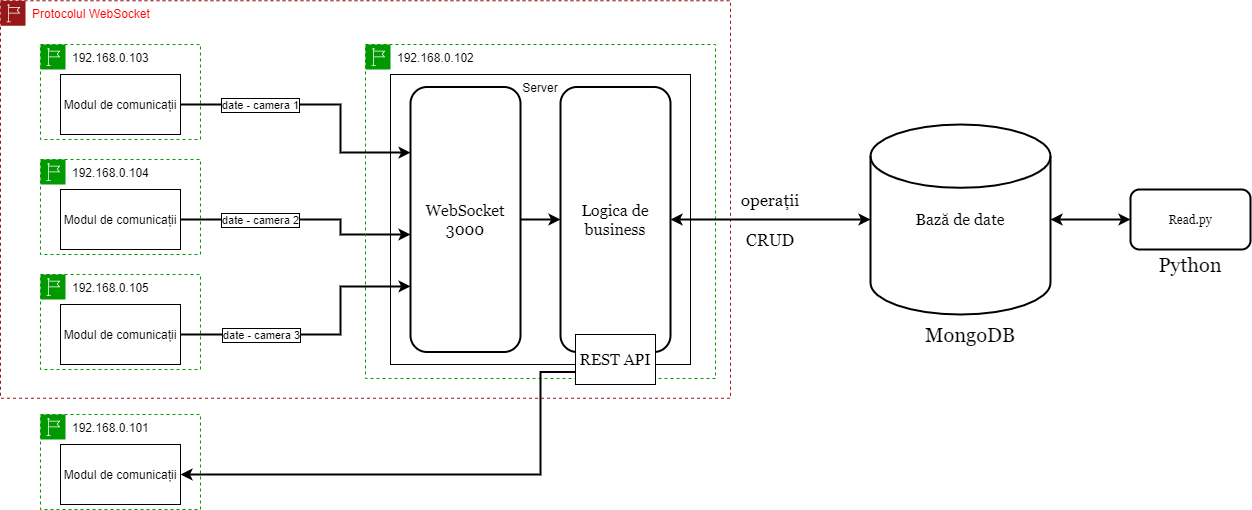

The diagram above was exported from draw.io. Its source (the exported page's mxGraphModel, read from the mxfile embedded in the PNG):
<mxGraphModel dx="1422" dy="723" grid="1" gridSize="10" guides="1" tooltips="1" connect="1" arrows="1" fold="1" page="1" pageScale="1" pageWidth="1169" pageHeight="827" math="0" shadow="0">
  <root>
    <mxCell id="0" />
    <mxCell id="1" parent="0" />
    <mxCell id="AkS8qhaW4mjkv6R04MCJ-1" value="Modul de comunicații" style="rounded=0;whiteSpace=wrap;html=1;" vertex="1" parent="1">
      <mxGeometry x="200" y="200" width="120" height="60" as="geometry" />
    </mxCell>
    <mxCell id="AkS8qhaW4mjkv6R04MCJ-2" value="Modul de comunicații" style="rounded=0;whiteSpace=wrap;html=1;" vertex="1" parent="1">
      <mxGeometry x="200" y="430" width="120" height="60" as="geometry" />
    </mxCell>
    <mxCell id="AkS8qhaW4mjkv6R04MCJ-3" value="Modul de comunicații" style="rounded=0;whiteSpace=wrap;html=1;" vertex="1" parent="1">
      <mxGeometry x="200" y="315" width="120" height="60" as="geometry" />
    </mxCell>
    <mxCell id="AkS8qhaW4mjkv6R04MCJ-4" value="Server" style="rounded=0;whiteSpace=wrap;html=1;verticalAlign=top;" vertex="1" parent="1">
      <mxGeometry x="530" y="200" width="300" height="290" as="geometry" />
    </mxCell>
    <mxCell id="AkS8qhaW4mjkv6R04MCJ-7" value="Protocolul WebSocket" style="outlineConnect=0;gradientColor=none;html=1;whiteSpace=wrap;fontSize=12;fontStyle=0;shape=mxgraph.aws4.group;grIcon=mxgraph.aws4.group_region;strokeColor=#961818;fillColor=none;verticalAlign=top;align=left;spacingLeft=30;fontColor=#FF0000;dashed=1;" vertex="1" parent="1">
      <mxGeometry x="140" y="126.25" width="730" height="397.5" as="geometry" />
    </mxCell>
    <mxCell id="AkS8qhaW4mjkv6R04MCJ-8" style="edgeStyle=orthogonalEdgeStyle;rounded=0;orthogonalLoop=1;jettySize=auto;html=1;exitX=1;exitY=0.5;exitDx=0;exitDy=0;strokeWidth=2;fontColor=#FF0000;" edge="1" parent="1" source="AkS8qhaW4mjkv6R04MCJ-3">
      <mxGeometry relative="1" as="geometry">
        <Array as="points">
          <mxPoint x="480" y="345" />
          <mxPoint x="480" y="360" />
        </Array>
        <mxPoint x="550" y="360" as="targetPoint" />
      </mxGeometry>
    </mxCell>
    <mxCell id="AkS8qhaW4mjkv6R04MCJ-9" value="date - camera 2" style="edgeLabel;html=1;align=center;verticalAlign=middle;resizable=0;points=[];labelBorderColor=#000000;" vertex="1" connectable="0" parent="AkS8qhaW4mjkv6R04MCJ-8">
      <mxGeometry x="-0.4087" relative="1" as="geometry">
        <mxPoint x="7.59" y="0.02" as="offset" />
      </mxGeometry>
    </mxCell>
    <mxCell id="AkS8qhaW4mjkv6R04MCJ-13" value="&lt;font color=&quot;#000000&quot;&gt;192.168.0.103&lt;/font&gt;" style="outlineConnect=0;gradientColor=none;html=1;whiteSpace=wrap;fontSize=12;fontStyle=0;shape=mxgraph.aws4.group;grIcon=mxgraph.aws4.group_region;strokeColor=#009900;fillColor=none;verticalAlign=top;align=left;spacingLeft=30;fontColor=#879196;dashed=1;" vertex="1" parent="1">
      <mxGeometry x="180" y="170" width="160" height="95" as="geometry" />
    </mxCell>
    <mxCell id="AkS8qhaW4mjkv6R04MCJ-14" value="&lt;font color=&quot;#000000&quot;&gt;192.168.0.104&lt;/font&gt;" style="outlineConnect=0;gradientColor=none;html=1;whiteSpace=wrap;fontSize=12;fontStyle=0;shape=mxgraph.aws4.group;grIcon=mxgraph.aws4.group_region;strokeColor=#009900;fillColor=none;verticalAlign=top;align=left;spacingLeft=30;fontColor=#879196;dashed=1;" vertex="1" parent="1">
      <mxGeometry x="180" y="285" width="160" height="95" as="geometry" />
    </mxCell>
    <mxCell id="AkS8qhaW4mjkv6R04MCJ-15" value="&lt;font color=&quot;#000000&quot;&gt;192.168.0.105&lt;/font&gt;" style="outlineConnect=0;gradientColor=none;html=1;whiteSpace=wrap;fontSize=12;fontStyle=0;shape=mxgraph.aws4.group;grIcon=mxgraph.aws4.group_region;strokeColor=#009900;fillColor=none;verticalAlign=top;align=left;spacingLeft=30;fontColor=#879196;dashed=1;" vertex="1" parent="1">
      <mxGeometry x="180" y="400" width="160" height="95" as="geometry" />
    </mxCell>
    <mxCell id="AkS8qhaW4mjkv6R04MCJ-16" value="&lt;font color=&quot;#000000&quot;&gt;192.168.0.102&lt;/font&gt;" style="outlineConnect=0;gradientColor=none;html=1;whiteSpace=wrap;fontSize=12;fontStyle=0;shape=mxgraph.aws4.group;grIcon=mxgraph.aws4.group_region;strokeColor=#009900;fillColor=none;verticalAlign=top;align=left;spacingLeft=30;fontColor=#879196;dashed=1;" vertex="1" parent="1">
      <mxGeometry x="505" y="170" width="350" height="334" as="geometry" />
    </mxCell>
    <mxCell id="AkS8qhaW4mjkv6R04MCJ-18" style="edgeStyle=orthogonalEdgeStyle;rounded=0;orthogonalLoop=1;jettySize=auto;html=1;exitX=1;exitY=0.5;exitDx=0;exitDy=0;entryX=0;entryY=0.75;entryDx=0;entryDy=0;fontSize=11;fontStyle=1;strokeWidth=2;" edge="1" parent="1" source="AkS8qhaW4mjkv6R04MCJ-2">
      <mxGeometry relative="1" as="geometry">
        <Array as="points">
          <mxPoint x="480" y="460" />
          <mxPoint x="480" y="412" />
        </Array>
        <mxPoint x="550" y="411.875" as="targetPoint" />
      </mxGeometry>
    </mxCell>
    <mxCell id="AkS8qhaW4mjkv6R04MCJ-19" value="date - camera 3" style="edgeLabel;html=1;align=center;verticalAlign=middle;resizable=0;points=[];fontSize=11;labelBorderColor=#000000;" vertex="1" connectable="0" parent="AkS8qhaW4mjkv6R04MCJ-18">
      <mxGeometry x="-0.5164" y="-2" relative="1" as="geometry">
        <mxPoint x="13.100000000000001" y="-2" as="offset" />
      </mxGeometry>
    </mxCell>
    <mxCell id="AkS8qhaW4mjkv6R04MCJ-20" style="edgeStyle=orthogonalEdgeStyle;rounded=0;orthogonalLoop=1;jettySize=auto;html=1;exitX=1;exitY=0.5;exitDx=0;exitDy=0;entryX=0;entryY=0.25;entryDx=0;entryDy=0;strokeWidth=2;" edge="1" parent="1" source="AkS8qhaW4mjkv6R04MCJ-1">
      <mxGeometry relative="1" as="geometry">
        <Array as="points">
          <mxPoint x="480" y="230" />
          <mxPoint x="480" y="278" />
        </Array>
        <mxPoint x="550" y="278.125" as="targetPoint" />
      </mxGeometry>
    </mxCell>
    <mxCell id="AkS8qhaW4mjkv6R04MCJ-21" value="date - camera 1" style="edgeLabel;html=1;align=center;verticalAlign=middle;resizable=0;points=[];fontSize=11;labelBorderColor=#000000;" vertex="1" connectable="0" parent="AkS8qhaW4mjkv6R04MCJ-20">
      <mxGeometry x="-0.6453" y="-2" relative="1" as="geometry">
        <mxPoint x="30.340000000000003" y="-2" as="offset" />
      </mxGeometry>
    </mxCell>
    <mxCell id="AkS8qhaW4mjkv6R04MCJ-24" value="Bază de date" style="strokeWidth=2;html=1;shape=mxgraph.flowchart.database;whiteSpace=wrap;fontSize=16;fontFamily=Georgia;" vertex="1" parent="1">
      <mxGeometry x="1010" y="250" width="180" height="190" as="geometry" />
    </mxCell>
    <mxCell id="AkS8qhaW4mjkv6R04MCJ-26" value="operații" style="text;html=1;strokeColor=none;fillColor=none;align=center;verticalAlign=middle;whiteSpace=wrap;rounded=0;fontFamily=Georgia;fontSize=17;" vertex="1" parent="1">
      <mxGeometry x="890" y="315" width="40" height="20" as="geometry" />
    </mxCell>
    <mxCell id="AkS8qhaW4mjkv6R04MCJ-27" value="CRUD" style="text;html=1;strokeColor=none;fillColor=none;align=center;verticalAlign=middle;whiteSpace=wrap;rounded=0;fontFamily=Georgia;fontSize=17;" vertex="1" parent="1">
      <mxGeometry x="890" y="355" width="40" height="20" as="geometry" />
    </mxCell>
    <mxCell id="AkS8qhaW4mjkv6R04MCJ-29" value="MongoDB" style="text;html=1;strokeColor=none;fillColor=none;align=center;verticalAlign=middle;whiteSpace=wrap;rounded=0;fontFamily=Georgia;fontSize=20;" vertex="1" parent="1">
      <mxGeometry x="1090" y="450" width="40" height="20" as="geometry" />
    </mxCell>
    <mxCell id="AkS8qhaW4mjkv6R04MCJ-32" style="edgeStyle=orthogonalEdgeStyle;rounded=0;orthogonalLoop=1;jettySize=auto;html=1;exitX=1;exitY=0.5;exitDx=0;exitDy=0;entryX=0;entryY=0.5;entryDx=0;entryDy=0;strokeWidth=2;" edge="1" parent="1" source="AkS8qhaW4mjkv6R04MCJ-30" target="AkS8qhaW4mjkv6R04MCJ-31">
      <mxGeometry relative="1" as="geometry" />
    </mxCell>
    <mxCell id="AkS8qhaW4mjkv6R04MCJ-30" value="WebSocket 3000" style="rounded=1;whiteSpace=wrap;html=1;fontSize=16;strokeWidth=2;fontFamily=Georgia;" vertex="1" parent="1">
      <mxGeometry x="550" y="212.5" width="110" height="265" as="geometry" />
    </mxCell>
    <mxCell id="AkS8qhaW4mjkv6R04MCJ-31" value="Logica de business" style="rounded=1;whiteSpace=wrap;html=1;fontSize=16;strokeWidth=2;fontFamily=Georgia;" vertex="1" parent="1">
      <mxGeometry x="700" y="212.5" width="110" height="265" as="geometry" />
    </mxCell>
    <mxCell id="AkS8qhaW4mjkv6R04MCJ-38" style="edgeStyle=orthogonalEdgeStyle;rounded=0;orthogonalLoop=1;jettySize=auto;html=1;exitX=0;exitY=0.75;exitDx=0;exitDy=0;entryX=1;entryY=0.5;entryDx=0;entryDy=0;strokeWidth=2;" edge="1" parent="1" source="AkS8qhaW4mjkv6R04MCJ-23" target="AkS8qhaW4mjkv6R04MCJ-34">
      <mxGeometry relative="1" as="geometry">
        <Array as="points">
          <mxPoint x="680" y="498" />
          <mxPoint x="680" y="600" />
        </Array>
      </mxGeometry>
    </mxCell>
    <mxCell id="AkS8qhaW4mjkv6R04MCJ-23" value="REST API" style="rounded=0;whiteSpace=wrap;html=1;fontSize=16;fontFamily=Georgia;" vertex="1" parent="1">
      <mxGeometry x="715" y="460" width="80" height="50" as="geometry" />
    </mxCell>
    <mxCell id="AkS8qhaW4mjkv6R04MCJ-34" value="Modul de comunicații" style="rounded=0;whiteSpace=wrap;html=1;" vertex="1" parent="1">
      <mxGeometry x="200" y="570" width="120" height="60" as="geometry" />
    </mxCell>
    <mxCell id="AkS8qhaW4mjkv6R04MCJ-35" value="&lt;font color=&quot;#000000&quot;&gt;192.168.0.101&lt;/font&gt;" style="outlineConnect=0;gradientColor=none;html=1;whiteSpace=wrap;fontSize=12;fontStyle=0;shape=mxgraph.aws4.group;grIcon=mxgraph.aws4.group_region;strokeColor=#009900;fillColor=none;verticalAlign=top;align=left;spacingLeft=30;fontColor=#879196;dashed=1;" vertex="1" parent="1">
      <mxGeometry x="180" y="540" width="160" height="95" as="geometry" />
    </mxCell>
    <mxCell id="AkS8qhaW4mjkv6R04MCJ-40" value="" style="endArrow=classic;startArrow=classic;html=1;strokeWidth=2;entryX=0;entryY=0.5;entryDx=0;entryDy=0;entryPerimeter=0;exitX=1;exitY=0.5;exitDx=0;exitDy=0;" edge="1" parent="1" source="AkS8qhaW4mjkv6R04MCJ-31" target="AkS8qhaW4mjkv6R04MCJ-24">
      <mxGeometry width="50" height="50" relative="1" as="geometry">
        <mxPoint x="870" y="375" as="sourcePoint" />
        <mxPoint x="920" y="325" as="targetPoint" />
      </mxGeometry>
    </mxCell>
    <mxCell id="AkS8qhaW4mjkv6R04MCJ-41" value="Read.py" style="rounded=1;whiteSpace=wrap;html=1;strokeWidth=2;fontFamily=Georgia;" vertex="1" parent="1">
      <mxGeometry x="1270" y="315" width="120" height="60" as="geometry" />
    </mxCell>
    <mxCell id="AkS8qhaW4mjkv6R04MCJ-42" value="" style="endArrow=classic;startArrow=classic;html=1;strokeWidth=2;exitX=1;exitY=0.5;exitDx=0;exitDy=0;exitPerimeter=0;" edge="1" parent="1" source="AkS8qhaW4mjkv6R04MCJ-24" target="AkS8qhaW4mjkv6R04MCJ-41">
      <mxGeometry width="50" height="50" relative="1" as="geometry">
        <mxPoint x="1200" y="344.5" as="sourcePoint" />
        <mxPoint x="1260" y="344.5" as="targetPoint" />
      </mxGeometry>
    </mxCell>
    <mxCell id="AkS8qhaW4mjkv6R04MCJ-43" value="Python" style="text;html=1;strokeColor=none;fillColor=none;align=center;verticalAlign=middle;whiteSpace=wrap;rounded=0;fontFamily=Georgia;fontSize=20;" vertex="1" parent="1">
      <mxGeometry x="1310" y="380" width="40" height="20" as="geometry" />
    </mxCell>
  </root>
</mxGraphModel>